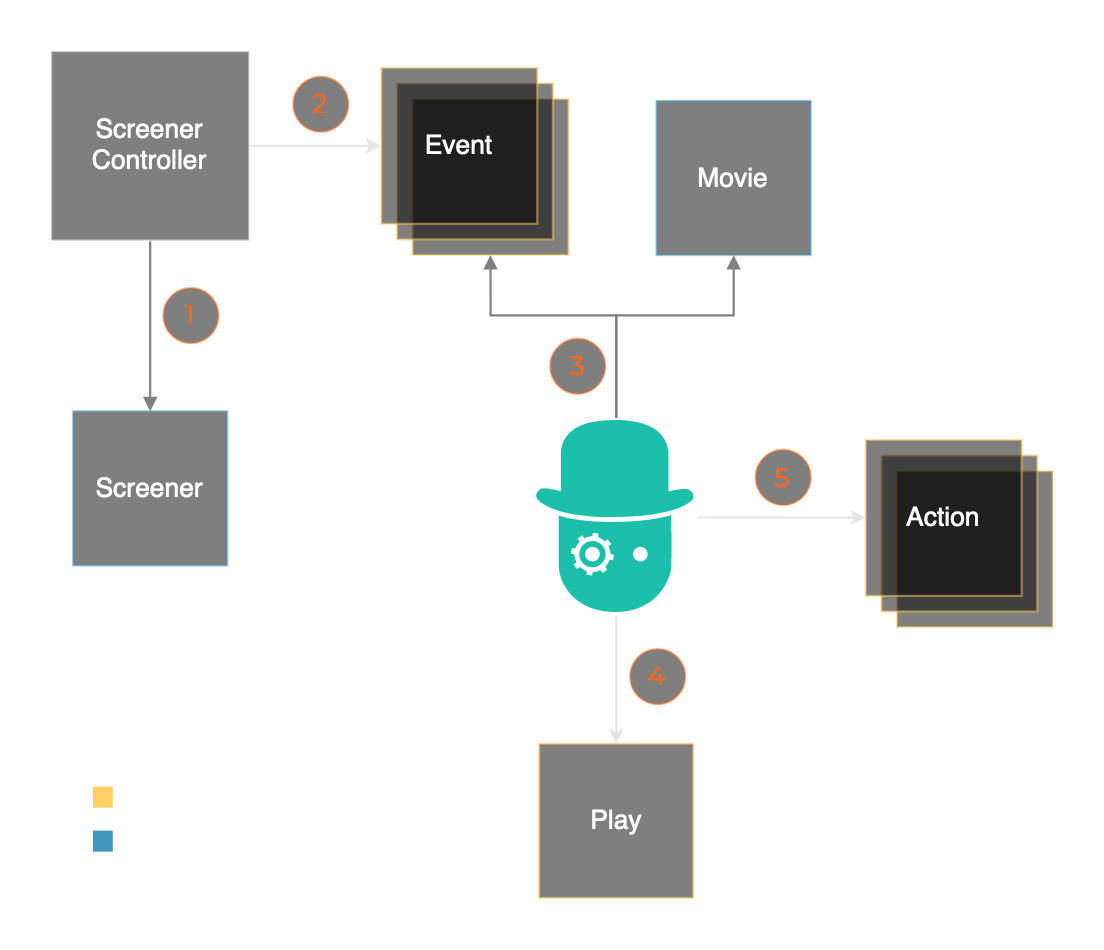

The diagram above was exported from draw.io. Its source (the exported page's mxGraphModel, read from the mxfile embedded in the PNG):
<mxGraphModel dx="946" dy="628" grid="0" gridSize="10" guides="1" tooltips="1" connect="1" arrows="1" fold="1" page="1" pageScale="1" pageWidth="1169" pageHeight="827" background="none" math="0" shadow="0" extFonts="Montserrat^https://fonts.googleapis.com/css?family=Montserrat">
  <root>
    <mxCell id="0" />
    <mxCell id="1" parent="0" />
    <mxCell id="5FabbxCL5rKUpTK1Eflc-227" style="edgeStyle=orthogonalEdgeStyle;rounded=0;orthogonalLoop=1;jettySize=auto;html=1;entryX=0.5;entryY=0;entryDx=0;entryDy=0;endArrow=classic;endFill=1;strokeColor=#E6E6E6;fontColor=#000000;endSize=4;" parent="1" source="5FabbxCL5rKUpTK1Eflc-166" target="5FabbxCL5rKUpTK1Eflc-213" edge="1">
      <mxGeometry relative="1" as="geometry" />
    </mxCell>
    <mxCell id="5FabbxCL5rKUpTK1Eflc-242" style="rounded=0;orthogonalLoop=1;jettySize=auto;html=1;endArrow=classic;endFill=1;strokeColor=#E6E6E6;fontColor=#FFFFFF;endSize=4;" parent="1" source="5FabbxCL5rKUpTK1Eflc-166" target="5FabbxCL5rKUpTK1Eflc-240" edge="1">
      <mxGeometry relative="1" as="geometry" />
    </mxCell>
    <mxCell id="5FabbxCL5rKUpTK1Eflc-247" style="edgeStyle=orthogonalEdgeStyle;rounded=0;orthogonalLoop=1;jettySize=auto;html=1;entryX=0.5;entryY=1;entryDx=0;entryDy=0;endArrow=block;endFill=1;strokeColor=#808080;fontSize=10;fontColor=#FFFFFF;endSize=4;" parent="1" source="5FabbxCL5rKUpTK1Eflc-166" target="5FabbxCL5rKUpTK1Eflc-196" edge="1">
      <mxGeometry relative="1" as="geometry">
        <Array as="points">
          <mxPoint x="327" y="170" />
          <mxPoint x="380" y="170" />
        </Array>
      </mxGeometry>
    </mxCell>
    <mxCell id="5FabbxCL5rKUpTK1Eflc-248" style="edgeStyle=orthogonalEdgeStyle;rounded=0;orthogonalLoop=1;jettySize=auto;html=1;entryX=0.5;entryY=1;entryDx=0;entryDy=0;endArrow=block;endFill=1;strokeColor=#808080;fontSize=10;fontColor=#FFFFFF;endSize=4;" parent="1" source="5FabbxCL5rKUpTK1Eflc-166" target="5FabbxCL5rKUpTK1Eflc-195" edge="1">
      <mxGeometry relative="1" as="geometry">
        <Array as="points">
          <mxPoint x="327" y="170" />
          <mxPoint x="270" y="170" />
        </Array>
      </mxGeometry>
    </mxCell>
    <mxCell id="5FabbxCL5rKUpTK1Eflc-166" value="" style="shape=image;verticalLabelPosition=bottom;labelBackgroundColor=#ffffff;verticalAlign=top;aspect=fixed;imageAspect=0;image=data:image/svg+xml,(base64 omitted: 4664 chars);" parent="1" vertex="1">
      <mxGeometry x="290" y="216.57999999999998" width="73.39" height="90" as="geometry" />
    </mxCell>
    <mxCell id="5FabbxCL5rKUpTK1Eflc-177" value="&lt;div&gt;1&lt;br&gt;&lt;/div&gt;" style="ellipse;whiteSpace=wrap;html=1;aspect=fixed;fontColor=#FF6619;labelBorderColor=none;strokeColor=#FF6619;fontFamily=Montserrat;FType=g;fillColor=#000000;opacity=50;" parent="1" vertex="1">
      <mxGeometry x="121" y="157.57999999999998" width="25" height="25" as="geometry" />
    </mxCell>
    <mxCell id="5FabbxCL5rKUpTK1Eflc-178" value="5" style="ellipse;whiteSpace=wrap;html=1;aspect=fixed;fontColor=#FF6619;labelBorderColor=none;strokeColor=#FF6619;fontFamily=Montserrat;FType=g;fillColor=#000000;opacity=50;" parent="1" vertex="1">
      <mxGeometry x="390" y="231.07999999999998" width="25" height="25" as="geometry" />
    </mxCell>
    <mxCell id="5FabbxCL5rKUpTK1Eflc-208" style="edgeStyle=orthogonalEdgeStyle;rounded=0;orthogonalLoop=1;jettySize=auto;html=1;entryX=0;entryY=0.5;entryDx=0;entryDy=0;endArrow=classic;endFill=1;fontColor=#000000;strokeColor=#E6E6E6;endSize=4;" parent="1" source="5FabbxCL5rKUpTK1Eflc-185" target="5FabbxCL5rKUpTK1Eflc-193" edge="1">
      <mxGeometry relative="1" as="geometry" />
    </mxCell>
    <mxCell id="5FabbxCL5rKUpTK1Eflc-218" style="edgeStyle=orthogonalEdgeStyle;rounded=0;orthogonalLoop=1;jettySize=auto;html=1;endArrow=block;endFill=1;fontColor=#000000;strokeColor=#808080;endSize=4;" parent="1" source="5FabbxCL5rKUpTK1Eflc-185" target="5FabbxCL5rKUpTK1Eflc-206" edge="1">
      <mxGeometry relative="1" as="geometry" />
    </mxCell>
    <mxCell id="5FabbxCL5rKUpTK1Eflc-185" value="&lt;div&gt;Screener&lt;/div&gt;&lt;div&gt;Controller&lt;/div&gt;" style="rounded=0;whiteSpace=wrap;html=1;strokeColor=#FFFFFF;fontColor=#FFFFFF;fillColor=#000000;strokeWidth=1;opacity=50;" parent="1" vertex="1">
      <mxGeometry x="70" y="49.99999999999994" width="90" height="86" as="geometry" />
    </mxCell>
    <mxCell id="5FabbxCL5rKUpTK1Eflc-196" value="Movie" style="whiteSpace=wrap;html=1;aspect=fixed;strokeColor=#4297bc;fontColor=#FFFFFF;strokeWidth=1;fillColor=#000000;opacity=50;" parent="1" vertex="1">
      <mxGeometry x="345" y="72.58" width="70" height="70" as="geometry" />
    </mxCell>
    <mxCell id="5FabbxCL5rKUpTK1Eflc-206" value="&lt;div&gt;Screener&lt;/div&gt;" style="whiteSpace=wrap;html=1;aspect=fixed;strokeColor=#4297bc;fontColor=#FFFFFF;strokeWidth=1;fillColor=#000000;opacity=50;" parent="1" vertex="1">
      <mxGeometry x="80" y="213.57999999999998" width="70" height="70" as="geometry" />
    </mxCell>
    <mxCell id="5FabbxCL5rKUpTK1Eflc-212" value="3" style="ellipse;whiteSpace=wrap;html=1;aspect=fixed;fontColor=#FF6619;labelBorderColor=none;strokeColor=#FF6619;fontFamily=Montserrat;FType=g;fillColor=#000000;opacity=50;" parent="1" vertex="1">
      <mxGeometry x="296.69" y="180.57999999999998" width="25" height="25" as="geometry" />
    </mxCell>
    <mxCell id="5FabbxCL5rKUpTK1Eflc-213" value="&lt;div&gt;Play&lt;/div&gt;" style="whiteSpace=wrap;html=1;aspect=fixed;strokeColor=#FFD063;strokeWidth=1;fillColor=#000000;fontColor=#FFFFFF;opacity=50;" parent="1" vertex="1">
      <mxGeometry x="291.69" y="364.58" width="70" height="70" as="geometry" />
    </mxCell>
    <mxCell id="5FabbxCL5rKUpTK1Eflc-217" value="&lt;div&gt;4&lt;/div&gt;" style="ellipse;whiteSpace=wrap;html=1;aspect=fixed;fontColor=#FF6619;labelBorderColor=none;strokeColor=#FF6619;fontFamily=Montserrat;FType=g;fillColor=#000000;opacity=50;" parent="1" vertex="1">
      <mxGeometry x="333" y="321.58" width="25" height="25" as="geometry" />
    </mxCell>
    <mxCell id="5FabbxCL5rKUpTK1Eflc-219" value="2" style="ellipse;whiteSpace=wrap;html=1;aspect=fixed;fontColor=#FF6619;labelBorderColor=none;strokeColor=#FF6619;fontFamily=Montserrat;FType=g;fillColor=#000000;opacity=50;" parent="1" vertex="1">
      <mxGeometry x="180" y="61.58" width="25" height="25" as="geometry" />
    </mxCell>
    <mxCell id="5FabbxCL5rKUpTK1Eflc-230" value="&lt;div style=&quot;font-size: 10px;&quot;&gt;Generated&lt;/div&gt;" style="rounded=0;whiteSpace=wrap;html=1;strokeColor=#FFD063;strokeWidth=2;fontColor=#FFFFFF;fillColor=#FFD063;labelPosition=right;verticalLabelPosition=middle;align=left;verticalAlign=middle;spacingLeft=4;fontSize=10;" parent="1" vertex="1">
      <mxGeometry x="90" y="385" width="7" height="7.58" as="geometry" />
    </mxCell>
    <mxCell id="5FabbxCL5rKUpTK1Eflc-232" value="&lt;div style=&quot;font-size: 10px;&quot;&gt;User defined&lt;/div&gt;" style="rounded=0;html=1;strokeColor=#4297BC;strokeWidth=2;fontColor=#FFFFFF;fillColor=#4297BC;labelPosition=right;verticalLabelPosition=middle;align=left;verticalAlign=middle;spacingLeft=4;fontSize=10;" parent="1" vertex="1">
      <mxGeometry x="90" y="405" width="7" height="7.58" as="geometry" />
    </mxCell>
    <mxCell id="EFd-cdW3mjDKMZRkK_yA-2" value="" style="group" parent="1" vertex="1" connectable="0">
      <mxGeometry x="220" y="57.58" width="85" height="84.99999999999999" as="geometry" />
    </mxCell>
    <mxCell id="5FabbxCL5rKUpTK1Eflc-195" value="" style="whiteSpace=wrap;html=1;aspect=fixed;strokeColor=#ffd063;fontColor=#FFFFFF;strokeWidth=1;fillColor=#000000;opacity=50;" parent="EFd-cdW3mjDKMZRkK_yA-2" vertex="1">
      <mxGeometry x="14.166666666666686" y="14.166666666666686" width="70.83333333333331" height="70.83333333333331" as="geometry" />
    </mxCell>
    <mxCell id="5FabbxCL5rKUpTK1Eflc-194" value="" style="whiteSpace=wrap;html=1;aspect=fixed;strokeColor=#ffd063;fontColor=#FFFFFF;strokeWidth=1;fillColor=#000000;opacity=50;" parent="EFd-cdW3mjDKMZRkK_yA-2" vertex="1">
      <mxGeometry x="7.083333333333314" y="7.083333333333314" width="70.83333333333331" height="70.83333333333331" as="geometry" />
    </mxCell>
    <mxCell id="5FabbxCL5rKUpTK1Eflc-193" value="Event" style="whiteSpace=wrap;html=1;aspect=fixed;strokeColor=#ffd063;fontColor=#FFFFFF;strokeWidth=1;fillColor=#000000;opacity=50;glass=0;comic=0;rounded=0;shadow=0;" parent="EFd-cdW3mjDKMZRkK_yA-2" vertex="1">
      <mxGeometry width="70.83333333333331" height="70.83333333333331" as="geometry" />
    </mxCell>
    <mxCell id="EFd-cdW3mjDKMZRkK_yA-3" value="" style="group" parent="1" vertex="1" connectable="0">
      <mxGeometry x="440" y="226.57999999999998" width="85" height="85" as="geometry" />
    </mxCell>
    <mxCell id="5FabbxCL5rKUpTK1Eflc-238" value="" style="whiteSpace=wrap;html=1;aspect=fixed;strokeColor=#ffd063;fontColor=#FFFFFF;strokeWidth=1;fillColor=#000000;opacity=50;" parent="EFd-cdW3mjDKMZRkK_yA-3" vertex="1">
      <mxGeometry x="14.166666666666686" y="14.166666666666686" width="70.83333333333331" height="70.83333333333331" as="geometry" />
    </mxCell>
    <mxCell id="5FabbxCL5rKUpTK1Eflc-239" value="" style="whiteSpace=wrap;html=1;aspect=fixed;strokeColor=#ffd063;fontColor=#FFFFFF;strokeWidth=1;fillColor=#000000;opacity=50;" parent="EFd-cdW3mjDKMZRkK_yA-3" vertex="1">
      <mxGeometry x="7.083333333333314" y="7.083333333333314" width="70.83333333333331" height="70.83333333333331" as="geometry" />
    </mxCell>
    <mxCell id="5FabbxCL5rKUpTK1Eflc-240" value="&lt;div&gt;Action&lt;/div&gt;" style="whiteSpace=wrap;html=1;aspect=fixed;strokeColor=#ffd063;fontColor=#FFFFFF;strokeWidth=1;fillColor=#000000;opacity=50;" parent="EFd-cdW3mjDKMZRkK_yA-3" vertex="1">
      <mxGeometry width="70.83333333333331" height="70.83333333333331" as="geometry" />
    </mxCell>
  </root>
</mxGraphModel>